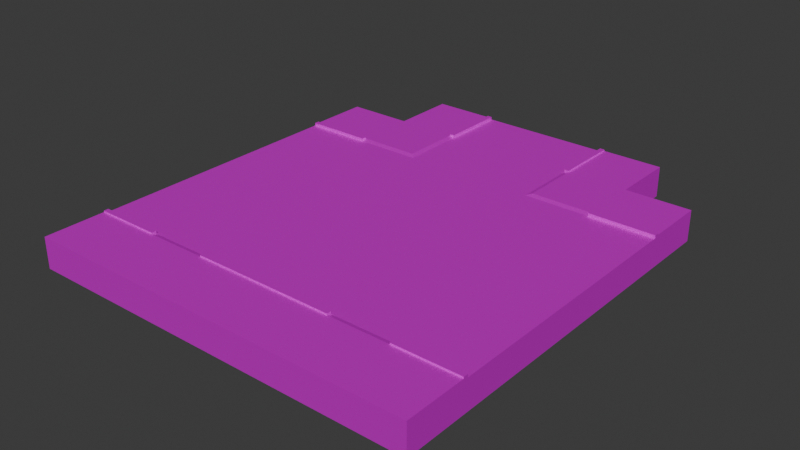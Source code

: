 # Source: big_road_cross_3s_1v.blend  (saved by Blender 4.0.36; exported with 4.5.12 LTS)
import bpy
from mathutils import Matrix  # noqa: F401  (used for matrix-valued properties, if any)

bpy.ops.wm.read_factory_settings(use_empty=True)
scene = bpy.context.scene
scene.name = 'Scene'

# ---- collections
col_collection = bpy.data.collections.new('Collection'); scene.collection.children.link(col_collection)

# ---- images (referenced by path relative to the original .blend; pixels are not part of the script)
import os
ASSET_DIR = os.environ.get("B2B_ASSET_DIR", "")  # directory of the original .blend (textures are referenced by path, not embedded)
HERE = os.path.dirname(os.path.abspath(__file__))  # packed textures are extracted next to this script under _unpacked/

def load_image(name, relpath, width, height, colorspace="sRGB"):
    """Load a texture the original file referenced (path relative to the .blend, or extracted next to this script)."""
    p = next((c for c in (os.path.join(HERE, relpath), os.path.join(ASSET_DIR, relpath)) if relpath and os.path.exists(c)), "")
    if p:
        img = bpy.data.images.load(p, check_existing=True)
        img.name = name
    else:  # same state as the original file: an image datablock whose file is absent (Cycles renders it pink)
        img = bpy.data.images.new(name, width, height)
        img.source = "FILE"
        img.filepath = "//" + (relpath or name)
    img.colorspace_settings.name = colorspace
    return img
img_001_color_basic_road_png = load_image('001_COLOR_BASIC ROAD.png', 'textures/001_COLOR_BASIC ROAD.png', 1024, 1024, 'sRGB')

# ---- materials (node trees are filled in below, after node groups)
mat_basic_color_road = bpy.data.materials.new('BASIC COLOR ROAD')
mat_basic_color_road.use_transparent_shadow = False

# ---- material node trees
mat_basic_color_road.use_nodes = True; mat_basic_color_road.node_tree.nodes.clear()
_N = mat_basic_color_road.node_tree.nodes; _L = mat_basic_color_road.node_tree.links
n0 = _N.new('ShaderNodeOutputMaterial'); n0.name = 'Material Output'; n0.location = (300, 300)
n1 = _N.new('ShaderNodeBsdfPrincipled'); n1.name = 'Principled BSDF'; n1.location = (-24, 304)
n1.distribution = 'GGX'
n1.subsurface_method = 'BURLEY'
n1.inputs[1].default_value = 0.5
n1.inputs[3].default_value = 1.45
n1.inputs[13].default_value = 0.0
n1.inputs[20].default_value = 0.0
n1.inputs[27].default_value = (0.0, 0.0, 0.0, 1.0)
n1.inputs[28].default_value = 1.0
n2 = _N.new('ShaderNodeTexImage'); n2.name = 'Image Texture'; n2.location = (-570, 263)
n2.width = 355
n2.image = img_001_color_basic_road_png
_L.new(n1.outputs[0], n0.inputs[0])
_L.new(n2.outputs[0], n1.inputs[0])
n0.is_active_output = True

# ---- world
world_world = bpy.data.worlds.new('World'); scene.world = world_world
world_world.use_nodes = True; world_world.node_tree.nodes.clear()
_N = world_world.node_tree.nodes; _L = world_world.node_tree.links
n0 = _N.new('ShaderNodeOutputWorld'); n0.name = 'World Output'; n0.location = (300, 300)
n1 = _N.new('ShaderNodeBackground'); n1.name = 'Background'; n1.location = (10, 300)
n1.inputs[0].default_value = (0.05088, 0.05088, 0.05088, 1.0)
_L.new(n1.outputs[0], n0.inputs[0])
n0.is_active_output = True
world_world.color = (0.05088, 0.05088, 0.05088)
world_world.use_sun_shadow = False
world_world.sun_shadow_jitter_overblur = 0.0

# ---- meshes
me_plane_031 = bpy.data.meshes.new('Plane.031')
me_plane_031.from_pydata([(-12.0, -11.13, 0.3571), (-7.999, -3.125, 0.3571), (-7.999, -11.13, 0.3571), (-12.0, -3.125, 0.3571), (-12.0, -3.125, -1.425), (-12.0, -11.13, -1.425), (4.0, -3.125, 0.3571), (4.0, -11.13, 0.3571), (-4.0, -11.13, 0.3571), (12.0, -11.13, 0.3571), (7.999, -3.125, 0.3571), (7.999, -11.13, 0.3571), (12.0, -3.125, 0.3571), (12.0, -3.125, -1.425), (12.0, -11.13, -1.425), (-12.0, 4.875, 0.3571), (-7.999, 4.875, 0.3571), (-12.0, 4.875, -1.425), (4.0, 4.875, 0.3571), (-4.0, -3.125, 0.3571), (-4.0, 12.87, 0.3571), (-4.0, 4.875, 0.3571), (4.0, 12.87, 0.3571), (4.0, 8.873, 0.3571), (-4.0, 8.873, 0.3571), (-4.0, 12.87, -1.425), (4.0, 12.87, -1.425), (12.0, 4.875, 0.3571), (7.999, 4.875, 0.3571), (12.0, 4.875, -1.425), (1.907e-05, -15.12, 0.4471), (1.907e-05, -15.12, -1.425), (-12.0, -15.12, 0.4471), (-12.0, -11.13, 0.3571), (-12.0, -11.42, 0.4471), (-12.0, -11.13, 0.532), (-12.0, -11.42, 0.532), (-4.295, -15.12, 0.4471), (-8.0, -15.12, 0.4471), (-8.0, -11.13, 0.3571), (-4.295, -11.13, 0.3571), (-8.0, -11.42, 0.4471), (-4.295, -11.42, 0.4471), (-8.0, -11.13, 0.532), (-4.295, -11.13, 0.532), (-8.0, -11.42, 0.532), (-4.295, -11.42, 0.532), (-4.295, -11.93, 0.4471), (-8.0, -11.93, 0.4471), (-12.0, -15.12, -1.425), (-12.0, -11.13, -1.425), (-12.0, -11.42, -1.425), (-4.295, -15.12, -1.425), (-8.0, -15.12, -1.425), (1.907e-05, -11.13, 0.3571), (1.907e-05, -11.42, 0.4471), (1.907e-05, -11.13, 0.532), (1.907e-05, -11.42, 0.532), (12.0, -15.12, 0.4471), (12.0, -11.13, 0.3571), (12.0, -11.42, 0.4471), (12.0, -11.13, 0.532), (12.0, -11.42, 0.532), (4.295, -15.12, 0.4471), (8.0, -15.12, 0.4471), (8.0, -11.13, 0.3571), (4.295, -11.13, 0.3571), (8.0, -11.42, 0.4471), (4.295, -11.42, 0.4471), (8.0, -11.13, 0.532), (4.295, -11.13, 0.532), (8.0, -11.42, 0.532), (4.295, -11.42, 0.532), (4.295, -11.93, 0.4471), (8.0, -11.93, 0.4471), (12.0, -15.12, -1.425), (12.0, -11.13, -1.425), (12.0, -11.42, -1.425), (4.295, -15.12, -1.425), (8.0, -15.12, -1.425), (4.0, 12.87, 0.3571), (12.0, 4.875, 0.3571), (4.0, 4.875, 0.3571), (12.0, 5.675, 0.4452), (4.0, 5.675, 0.3571), (4.8, 12.87, 0.4471), (4.8, 4.875, 0.3571), (4.8, 5.675, 0.4452), (4.295, 12.87, 0.4471), (4.295, 5.169, 0.445), (12.0, 5.169, 0.445), (4.8, 5.169, 0.445), (4.295, 5.675, 0.4452), (12.0, 8.873, 0.4461), (4.0, 8.873, 0.3571), (4.8, 8.873, 0.4461), (4.295, 8.873, 0.4461), (4.295, 12.87, 0.532), (4.0, 12.87, 0.532), (4.295, 8.873, 0.531), (4.0, 8.873, 0.531), (7.999, 4.875, 0.3571), (7.999, 5.675, 0.4452), (7.999, 12.87, 0.4471), (7.999, 5.169, 0.445), (7.999, 8.873, 0.4461), (12.0, 4.875, 0.532), (12.0, 5.169, 0.5321), (7.999, 5.169, 0.5321), (7.999, 4.875, 0.532), (7.999, 8.873, -1.425), (4.0, 12.87, -1.425), (12.0, 4.875, -1.425), (12.0, 5.675, -1.425), (4.8, 12.87, -1.425), (4.295, 12.87, -1.425), (12.0, 5.169, -1.425), (12.0, 8.873, -1.425), (7.999, 12.87, -1.425), (-4.0, 12.87, 0.3571), (-12.0, 4.875, 0.3571), (-4.0, 4.875, 0.3571), (-12.0, 5.675, 0.4452), (-4.0, 5.675, 0.3571), (-4.8, 12.87, 0.4471), (-4.8, 4.875, 0.3571), (-4.8, 5.675, 0.4452), (-4.295, 12.87, 0.4471), (-4.295, 5.169, 0.445), (-12.0, 5.169, 0.445), (-4.8, 5.169, 0.445), (-4.295, 5.675, 0.4452), (-12.0, 8.873, 0.4461), (-4.0, 8.873, 0.3571), (-4.8, 8.873, 0.4461), (-4.295, 8.873, 0.4461), (-4.295, 12.87, 0.532), (-4.0, 12.87, 0.532), (-4.295, 8.873, 0.531), (-4.0, 8.873, 0.531), (-7.999, 4.875, 0.3571), (-7.999, 5.675, 0.4452), (-7.999, 12.87, 0.4471), (-7.999, 5.169, 0.445), (-7.999, 8.873, 0.4461), (-12.0, 4.875, 0.532), (-12.0, 5.169, 0.5321), (-7.999, 5.169, 0.5321), (-7.999, 4.875, 0.532), (-7.999, 8.873, -1.425), (-4.0, 12.87, -1.425), (-12.0, 4.875, -1.425), (-12.0, 5.675, -1.425), (-4.8, 12.87, -1.425), (-4.295, 12.87, -1.425), (-12.0, 5.169, -1.425), (-12.0, 8.873, -1.425), (-7.999, 12.87, -1.425)], [], [(3, 4, 5, 0), (3, 0, 2, 1), (1, 2, 8, 19), (8, 7, 6, 19), (12, 9, 14, 13), (12, 10, 11, 9), (10, 6, 7, 11), (3, 15, 17, 4), (3, 1, 16, 15), (1, 19, 21, 16), (21, 19, 6, 18), (24, 21, 18, 23), (20, 24, 23, 22), (20, 22, 26, 25), (12, 13, 29, 27), (12, 27, 28, 10), (10, 28, 18, 6), (34, 36, 35, 33), (48, 41, 34), (45, 43, 35, 36), (41, 45, 36, 34), (40, 44, 56, 54), (33, 35, 43, 39), (39, 43, 45, 41), (55, 57, 46, 42), (57, 56, 44, 46), (40, 42, 46, 44), (55, 42, 47), (47, 48, 38, 37), (39, 41, 42, 40), (42, 41, 48, 47), (30, 55, 47, 37), (38, 48, 34, 32), (38, 53, 52, 37), (34, 51, 49, 32), (37, 52, 31, 30), (33, 50, 51, 34), (32, 49, 53, 38), (60, 59, 61, 62), (74, 60, 67), (71, 62, 61, 69), (67, 60, 62, 71), (66, 54, 56, 70), (59, 65, 69, 61), (65, 67, 71, 69), (55, 68, 72, 57), (57, 72, 70, 56), (66, 70, 72, 68), (55, 73, 68), (73, 63, 64, 74), (65, 66, 68, 67), (68, 73, 74, 67), (30, 63, 73, 55), (64, 58, 60, 74), (64, 63, 78, 79), (60, 58, 75, 77), (63, 30, 31, 78), (59, 60, 77, 76), (58, 64, 79, 75), (101, 104, 91, 86), (105, 102, 83, 93), (96, 92, 87, 95), (96, 88, 97, 99), (91, 87, 92, 89), (88, 96, 95, 85), (86, 91, 89, 82), (94, 84, 92, 96), (102, 104, 90, 83), (89, 92, 84, 82), (98, 100, 99, 97), (94, 96, 99, 100), (80, 94, 100, 98), (85, 95, 105, 103), (87, 91, 104, 102), (95, 87, 102, 105), (90, 104, 108, 107), (106, 107, 108, 109), (104, 101, 109, 108), (101, 81, 106, 109), (106, 81, 90, 107), (98, 97, 88, 80), (83, 90, 116, 113), (93, 83, 113, 117), (105, 110, 118, 103), (85, 103, 118, 114), (88, 85, 114, 115), (90, 81, 112, 116), (110, 105, 93, 117), (80, 88, 115, 111), (140, 125, 130, 143), (144, 132, 122, 141), (135, 134, 126, 131), (135, 138, 136, 127), (130, 128, 131, 126), (127, 124, 134, 135), (125, 121, 128, 130), (133, 135, 131, 123), (141, 122, 129, 143), (128, 121, 123, 131), (137, 136, 138, 139), (133, 139, 138, 135), (119, 137, 139, 133), (124, 142, 144, 134), (126, 141, 143, 130), (134, 144, 141, 126), (129, 146, 147, 143), (145, 148, 147, 146), (143, 147, 148, 140), (140, 148, 145, 120), (145, 146, 129, 120), (137, 119, 127, 136), (122, 152, 155, 129), (132, 156, 152, 122), (144, 142, 157, 149), (124, 153, 157, 142), (127, 154, 153, 124), (129, 155, 151, 120), (149, 156, 132, 144), (119, 150, 154, 127)])
_uv = me_plane_031.uv_layers.new(name='UVMap')
_uv.uv.foreach_set('vector', [0.07195, 0.9555, 0.07195, 0.9555, 0.07195, 0.9555, 0.07195, 0.9555, 0.07195, 0.9555, 0.07195, 0.9555, 0.07195, 0.9555, 0.07195, 0.9555, 0.9386, 0.7041, 0.3869, 0.7041, 0.3869, 0.9979, 0.9386, 0.9979, 0.0783, 0.9574, 0.0783, 0.9574, 0.0783, 0.9574, 0.0783, 0.9574, 0.07195, 0.9555, 0.07195, 0.9555, 0.07195, 0.9555, 0.07195, 0.9555, 0.07195, 0.9555, 0.07195, 0.9555, 0.07195, 0.9555, 0.07195, 0.9555, 0.9386, 0.7041, 0.9386, 0.9979, 0.3869, 0.9979, 0.3869, 0.7041, 0.07195, 0.9555, 0.07195, 0.9555, 0.07195, 0.9555, 0.07195, 0.9555, 0.07195, 0.9555, 0.07195, 0.9555, 0.07195, 0.9555, 0.07195, 0.9555, 0.9386, 0.7041, 0.9386, 0.9979, 0.3869, 0.9979, 0.3869, 0.7041, 0.0783, 0.9574, 0.0783, 0.9574, 0.0783, 0.9574, 0.0783, 0.9574, 0.9386, 0.7041, 0.9386, 0.9979, 0.3869, 0.9979, 0.3869, 0.7041, 0.07195, 0.9555, 0.07195, 0.9555, 0.07195, 0.9555, 0.07195, 0.9555, 0.07195, 0.9555, 0.07195, 0.9555, 0.07195, 0.9555, 0.07195, 0.9555, 0.07195, 0.9555, 0.07195, 0.9555, 0.07195, 0.9555, 0.07195, 0.9555, 0.07195, 0.9555, 0.07195, 0.9555, 0.07195, 0.9555, 0.07195, 0.9555, 0.9386, 0.7041, 0.3869, 0.7041, 0.3869, 0.9979, 0.9386, 0.9979, 0.1638, 0.953, 0.1638, 0.953, 0.1638, 0.953, 0.1638, 0.953, 0.2184, 0.9543, 0.2184, 0.9543, 0.2184, 0.9543, 0.1638, 0.953, 0.1638, 0.953, 0.1638, 0.953, 0.1638, 0.953, 0.1638, 0.953, 0.1638, 0.953, 0.1638, 0.953, 0.1638, 0.953, 0.1638, 0.953, 0.1638, 0.953, 0.1638, 0.953, 0.1638, 0.953, 0.1638, 0.953, 0.1638, 0.953, 0.1638, 0.953, 0.1638, 0.953, 0.1638, 0.953, 0.1638, 0.953, 0.1638, 0.953, 0.1638, 0.953, 0.1638, 0.953, 0.1638, 0.953, 0.1638, 0.953, 0.1638, 0.953, 0.1638, 0.953, 0.1638, 0.953, 0.1638, 0.953, 0.1638, 0.953, 0.1638, 0.953, 0.1638, 0.953, 0.1638, 0.953, 0.1638, 0.953, 0.2184, 0.9543, 0.2184, 0.9543, 0.2184, 0.9543, 0.2196, 0.9531, 0.2196, 0.9531, 0.2196, 0.9536, 0.2196, 0.9536, 0.1903, 0.6167, 0.1903, 0.6167, 0.1903, 0.6167, 0.1903, 0.6167, 0.1903, 0.6167, 0.1903, 0.6167, 0.1903, 0.6174, 0.1903, 0.6174, 0.2184, 0.9543, 0.2184, 0.9543, 0.2184, 0.9543, 0.2184, 0.9543, 0.2184, 0.9543, 0.2184, 0.9543, 0.2184, 0.9543, 0.2184, 0.9543, 0.2196, 0.9536, 0.2196, 0.9536, 0.2196, 0.9536, 0.2196, 0.9536, 0.2184, 0.9543, 0.2184, 0.9543, 0.2184, 0.9543, 0.2184, 0.9543, 0.2184, 0.9543, 0.2184, 0.9543, 0.2184, 0.9543, 0.2184, 0.9543, 0.1638, 0.953, 0.1638, 0.953, 0.1638, 0.953, 0.1638, 0.953, 0.2184, 0.9543, 0.2184, 0.9543, 0.2184, 0.9543, 0.2184, 0.9543, 0.1638, 0.953, 0.1638, 0.953, 0.1638, 0.953, 0.1638, 0.953, 0.2184, 0.9543, 0.2184, 0.9543, 0.2184, 0.9543, 0.1638, 0.953, 0.1638, 0.953, 0.1638, 0.953, 0.1638, 0.953, 0.1638, 0.953, 0.1638, 0.953, 0.1638, 0.953, 0.1638, 0.953, 0.1638, 0.953, 0.1638, 0.953, 0.1638, 0.953, 0.1638, 0.953, 0.1638, 0.953, 0.1638, 0.953, 0.1638, 0.953, 0.1638, 0.953, 0.1638, 0.953, 0.1638, 0.953, 0.1638, 0.953, 0.1638, 0.953, 0.1638, 0.953, 0.1638, 0.953, 0.1638, 0.953, 0.1638, 0.953, 0.1638, 0.953, 0.1638, 0.953, 0.1638, 0.953, 0.1638, 0.953, 0.1638, 0.953, 0.1638, 0.953, 0.1638, 0.953, 0.1638, 0.953, 0.2184, 0.9543, 0.2184, 0.9543, 0.2184, 0.9543, 0.2196, 0.9531, 0.2196, 0.9536, 0.2196, 0.9536, 0.2196, 0.9531, 0.1903, 0.6167, 0.1903, 0.6167, 0.1903, 0.6167, 0.1903, 0.6167, 0.1903, 0.6167, 0.1903, 0.6174, 0.1903, 0.6174, 0.1903, 0.6167, 0.2184, 0.9543, 0.2184, 0.9543, 0.2184, 0.9543, 0.2184, 0.9543, 0.2184, 0.9543, 0.2184, 0.9543, 0.2184, 0.9543, 0.2184, 0.9543, 0.2196, 0.9536, 0.2196, 0.9536, 0.2196, 0.9536, 0.2196, 0.9536, 0.2184, 0.9543, 0.2184, 0.9543, 0.2184, 0.9543, 0.2184, 0.9543, 0.2184, 0.9543, 0.2184, 0.9543, 0.2184, 0.9543, 0.2184, 0.9543, 0.1638, 0.953, 0.1638, 0.953, 0.1638, 0.953, 0.1638, 0.953, 0.2184, 0.9543, 0.2184, 0.9543, 0.2184, 0.9543, 0.2184, 0.9543, 0.1905, 0.6157, 0.1905, 0.6157, 0.1905, 0.6157, 0.1905, 0.6157, 0.2218, 0.9553, 0.2218, 0.9553, 0.2218, 0.9553, 0.2218, 0.9553, 0.1895, 0.6159, 0.1895, 0.6159, 0.1895, 0.6159, 0.1895, 0.6159, 0.163, 0.9538, 0.163, 0.9538, 0.163, 0.9538, 0.163, 0.9538, 0.1888, 0.6115, 0.1888, 0.6115, 0.1888, 0.6115, 0.1888, 0.6115, 0.2198, 0.9518, 0.2198, 0.9518, 0.2198, 0.9518, 0.2198, 0.9518, 0.1888, 0.6115, 0.1888, 0.6115, 0.1888, 0.6115, 0.1888, 0.6115, 0.1895, 0.6159, 0.1895, 0.6159, 0.1895, 0.6159, 0.1895, 0.6159, 0.2198, 0.9546, 0.2198, 0.9546, 0.2198, 0.9546, 0.2198, 0.9546, 0.1888, 0.6115, 0.1888, 0.6115, 0.1888, 0.6115, 0.1888, 0.6115, 0.163, 0.9538, 0.163, 0.9538, 0.163, 0.9538, 0.163, 0.9538, 0.1635, 0.9532, 0.1635, 0.9532, 0.1635, 0.9532, 0.1635, 0.9532, 0.163, 0.9538, 0.163, 0.9538, 0.163, 0.9538, 0.163, 0.9538, 0.2218, 0.9553, 0.2218, 0.9553, 0.2218, 0.9553, 0.2218, 0.9553, 0.1895, 0.6159, 0.1895, 0.6159, 0.1895, 0.6159, 0.1895, 0.6159, 0.2218, 0.9553, 0.2218, 0.9553, 0.2218, 0.9553, 0.2218, 0.9553, 0.1628, 0.9532, 0.1628, 0.9532, 0.1628, 0.9532, 0.1628, 0.9532, 0.1628, 0.9532, 0.1628, 0.9532, 0.1628, 0.9532, 0.1628, 0.9532, 0.1628, 0.9532, 0.1628, 0.9532, 0.1628, 0.9532, 0.1628, 0.9532, 0.1628, 0.9532, 0.1628, 0.9532, 0.1628, 0.9532, 0.1628, 0.9532, 0.1628, 0.9532, 0.1628, 0.9532, 0.1628, 0.9532, 0.1628, 0.9532, 0.163, 0.9538, 0.163, 0.9538, 0.163, 0.9538, 0.163, 0.9538, 0.2198, 0.9546, 0.2198, 0.9546, 0.2198, 0.9546, 0.2198, 0.9546, 0.2218, 0.9553, 0.2218, 0.9553, 0.2218, 0.9553, 0.2218, 0.9553, 0.2218, 0.9553, 0.2207, 0.9533, 0.2218, 0.9553, 0.2218, 0.9553, 0.2218, 0.9553, 0.2218, 0.9553, 0.2218, 0.9553, 0.2218, 0.9553, 0.2198, 0.9518, 0.2198, 0.9518, 0.2198, 0.9518, 0.2198, 0.9518, 0.1628, 0.9532, 0.1628, 0.9532, 0.1628, 0.9532, 0.1628, 0.9532, 0.2207, 0.9533, 0.2218, 0.9553, 0.2218, 0.9553, 0.2218, 0.9553, 0.163, 0.9538, 0.163, 0.9538, 0.163, 0.9538, 0.163, 0.9538, 0.1905, 0.6157, 0.1905, 0.6157, 0.1905, 0.6157, 0.1905, 0.6157, 0.2218, 0.9553, 0.2218, 0.9553, 0.2218, 0.9553, 0.2218, 0.9553, 0.1895, 0.6159, 0.1895, 0.6159, 0.1895, 0.6159, 0.1895, 0.6159, 0.163, 0.9538, 0.163, 0.9538, 0.163, 0.9538, 0.163, 0.9538, 0.1888, 0.6115, 0.1888, 0.6115, 0.1888, 0.6115, 0.1888, 0.6115, 0.2198, 0.9518, 0.2198, 0.9518, 0.2198, 0.9518, 0.2198, 0.9518, 0.1888, 0.6115, 0.1888, 0.6115, 0.1888, 0.6115, 0.1888, 0.6115, 0.1895, 0.6159, 0.1895, 0.6159, 0.1895, 0.6159, 0.1895, 0.6159, 0.2198, 0.9546, 0.2198, 0.9546, 0.2198, 0.9546, 0.2198, 0.9546, 0.1888, 0.6115, 0.1888, 0.6115, 0.1888, 0.6115, 0.1888, 0.6115, 0.163, 0.9538, 0.163, 0.9538, 0.163, 0.9538, 0.163, 0.9538, 0.1635, 0.9532, 0.1635, 0.9532, 0.1635, 0.9532, 0.1635, 0.9532, 0.163, 0.9538, 0.163, 0.9538, 0.163, 0.9538, 0.163, 0.9538, 0.2218, 0.9553, 0.2218, 0.9553, 0.2218, 0.9553, 0.2218, 0.9553, 0.1895, 0.6159, 0.1895, 0.6159, 0.1895, 0.6159, 0.1895, 0.6159, 0.2218, 0.9553, 0.2218, 0.9553, 0.2218, 0.9553, 0.2218, 0.9553, 0.1628, 0.9532, 0.1628, 0.9532, 0.1628, 0.9532, 0.1628, 0.9532, 0.1628, 0.9532, 0.1628, 0.9532, 0.1628, 0.9532, 0.1628, 0.9532, 0.1628, 0.9532, 0.1628, 0.9532, 0.1628, 0.9532, 0.1628, 0.9532, 0.1628, 0.9532, 0.1628, 0.9532, 0.1628, 0.9532, 0.1628, 0.9532, 0.1628, 0.9532, 0.1628, 0.9532, 0.1628, 0.9532, 0.1628, 0.9532, 0.163, 0.9538, 0.163, 0.9538, 0.163, 0.9538, 0.163, 0.9538, 0.2198, 0.9546, 0.2198, 0.9546, 0.2198, 0.9546, 0.2198, 0.9546, 0.2218, 0.9553, 0.2218, 0.9553, 0.2218, 0.9553, 0.2218, 0.9553, 0.2218, 0.9553, 0.2218, 0.9553, 0.2218, 0.9553, 0.2207, 0.9533, 0.2218, 0.9553, 0.2218, 0.9553, 0.2218, 0.9553, 0.2218, 0.9553, 0.2198, 0.9518, 0.2198, 0.9518, 0.2198, 0.9518, 0.2198, 0.9518, 0.1628, 0.9532, 0.1628, 0.9532, 0.1628, 0.9532, 0.1628, 0.9532, 0.2207, 0.9533, 0.2218, 0.9553, 0.2218, 0.9553, 0.2218, 0.9553, 0.163, 0.9538, 0.163, 0.9538, 0.163, 0.9538, 0.163, 0.9538])
me_plane_031.materials.append(mat_basic_color_road)
me_plane_031.use_remesh_fix_poles = True
me_plane_031.use_remesh_preserve_attributes = False
me_plane_031.use_mirror_vertex_groups = False
me_plane_031.update()

# ---- objects
ob_big_road_cross_3s_1v_col = bpy.data.objects.new('big_road_cross_3s_1v-col', me_plane_031)

# ---- transforms, parenting, visibility, modifiers, constraints
ob_big_road_cross_3s_1v_col.location = (0.0, 0.0, 1.438)
ob_big_road_cross_3s_1v_col.lineart.crease_threshold = 0.0

# ---- collection membership
col_collection.objects.link(ob_big_road_cross_3s_1v_col)

# ---- scene / render settings (as saved in the file)
scene.frame_start = 1; scene.frame_end = 250; scene.frame_set(1)
scene.render.engine = 'BLENDER_EEVEE_NEXT'
scene.cycles.sampling_pattern = 'TABULATED_SOBOL'
bpy.context.view_layer.update()

# ---- added for rendering (the .blend has no active camera and no usable light): camera, sun
cam_auto = bpy.data.cameras.new('AutoCamera')
cam_auto.lens = 50.0
cam_auto.sensor_width = 36.0
cam_auto.clip_end = 1000.0
ob_auto_camera = bpy.data.objects.new('AutoCamera', cam_auto)
scene.collection.objects.link(ob_auto_camera)
ob_auto_camera.location = (34.1678, -42.1261, 28.3255)
ob_auto_camera.rotation_euler = (1.09748, -7.21219e-08, 0.694738)
scene.camera = ob_auto_camera
light_auto_sun = bpy.data.lights.new('AutoSun', 'SUN')
light_auto_sun.energy = 3.0
light_auto_sun.angle = 0.0523599
ob_auto_sun = bpy.data.objects.new('AutoSun', light_auto_sun)
scene.collection.objects.link(ob_auto_sun)
ob_auto_sun.rotation_euler = (0.872665, 0.174533, 0.523599)
bpy.context.view_layer.update()

